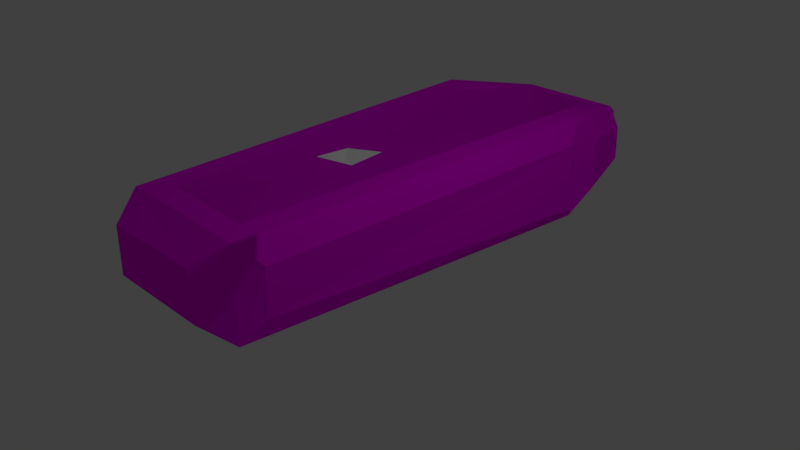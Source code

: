 # Source: CAIX_OQUASEPRONTOQUASE.blend  (saved by Blender 2.79.0; exported with 4.5.12 LTS)
import bpy
from mathutils import Matrix  # noqa: F401  (used for matrix-valued properties, if any)

bpy.ops.wm.read_factory_settings(use_empty=True)
scene = bpy.context.scene
scene.name = 'Scene'

# ---- collections
col_collection_1 = bpy.data.collections.new('Collection 1'); scene.collection.children.link(col_collection_1)

# ---- images (referenced by path relative to the original .blend; pixels are not part of the script)
import os
ASSET_DIR = os.environ.get("B2B_ASSET_DIR", "")  # directory of the original .blend (textures are referenced by path, not embedded)
HERE = os.path.dirname(os.path.abspath(__file__))  # packed textures are extracted next to this script under _unpacked/

def load_image(name, relpath, width, height, colorspace="sRGB"):
    """Load a texture the original file referenced (path relative to the .blend, or extracted next to this script)."""
    p = next((c for c in (os.path.join(HERE, relpath), os.path.join(ASSET_DIR, relpath)) if relpath and os.path.exists(c)), "")
    if p:
        img = bpy.data.images.load(p, check_existing=True)
        img.name = name
    else:  # same state as the original file: an image datablock whose file is absent (Cycles renders it pink)
        img = bpy.data.images.new(name, width, height)
        img.source = "FILE"
        img.filepath = "//" + (relpath or name)
    img.colorspace_settings.name = colorspace
    return img
img_arecxedeijw_jpg = load_image('ARECXEDEIJW.jpg', 'ARECXEDEIJW.jpg', 1024, 1024, 'sRGB')
img_textcai_jpg = load_image('TEXTCAI.jpg', 'TEXTCAI.jpg', 1024, 1024, 'sRGB')

# ---- materials (node trees are filled in below, after node groups)
mat_carlosmeda10 = bpy.data.materials.new('CArlosmeda10')
mat_carlosmeda10.alpha_threshold = 0.0
mat_carlosmeda10.diffuse_color = (0.06678, 0.02857, 0.001893, 1.0)
mat_carlosmeda10.roughness = 0.5
mat_carlosmeda10.line_color = (0.0, 0.0, 0.0, 1.0)
mat_material_001 = bpy.data.materials.new('Material.001')
mat_material_001.alpha_threshold = 0.0
mat_material_001.diffuse_color = (0.6603, 0.8, 0.1536, 1.0)
mat_material_001.roughness = 0.5

# ---- material node trees
mat_carlosmeda10.use_nodes = True; mat_carlosmeda10.node_tree.nodes.clear()
_N = mat_carlosmeda10.node_tree.nodes; _L = mat_carlosmeda10.node_tree.links
n0 = _N.new('ShaderNodeOutputMaterial'); n0.name = 'Material Output'; n0.location = (270, 341)
n1 = _N.new('ShaderNodeBsdfDiffuse'); n1.name = 'Diffuse BSDF'; n1.location = (38, 366)
n2 = _N.new('ShaderNodeTexImage'); n2.name = 'Image Texture.003'; n2.location = (-136, 273)
n2.width = 140
n2.image = img_arecxedeijw_jpg
n3 = _N.new('ShaderNodeTexImage'); n3.name = 'Image Texture'; n3.location = (-578, 577)
n3.width = 132
n4 = _N.new('ShaderNodeTexImage'); n4.name = 'Image Texture.001'; n4.location = (-589, 270)
n4.width = 140
n5 = _N.new('ShaderNodeTexImage'); n5.name = 'Image Texture.002'; n5.location = (-572, -22)
n5.width = 140
n5.image = img_textcai_jpg
_L.new(n1.outputs[0], n0.inputs[0])
_L.new(n2.outputs[0], n1.inputs[0])
n0.is_active_output = True
mat_material_001.use_nodes = True; mat_material_001.node_tree.nodes.clear()
_N = mat_material_001.node_tree.nodes; _L = mat_material_001.node_tree.links
n0 = _N.new('ShaderNodeOutputMaterial'); n0.name = 'Material Output'; n0.location = (300, 300)
n1 = _N.new('ShaderNodeBsdfDiffuse'); n1.name = 'Diffuse BSDF'; n1.location = (10, 300)
n1.inputs[0].default_value = (0.6603, 0.8, 0.1536, 1.0)
_L.new(n1.outputs[0], n0.inputs[0])
n0.is_active_output = True

# ---- world
world_world = bpy.data.worlds.new('World'); scene.world = world_world
world_world.color = (0.05088, 0.05088, 0.05088)
world_world.use_sun_shadow = False
world_world.sun_shadow_jitter_overblur = 0.0
world_world.cycles.sampling_method = 'MANUAL'

# ---- cameras
cam_camera = bpy.data.cameras.new('Camera')
cam_camera.clip_end = 100.0
cam_camera.lens = 35.0
cam_camera.sensor_width = 32.0
cam_camera.sensor_height = 18.0
cam_camera.ortho_scale = 7.314
cam_camera.dof.focus_distance = 0.0

# ---- lights
light_lamp = bpy.data.lights.new('Lamp', 'POINT')
light_lamp.transmission_factor = 0.0
light_lamp.cutoff_distance = 30.0
light_lamp.energy = 100.0
light_lamp.shadow_buffer_clip_start = 1.001
light_lamp.shadow_soft_size = 0.1
light_lamp.shadow_maximum_resolution = 0.006
light_lamp.use_absolute_resolution = True

# ---- meshes
me_cube_001 = bpy.data.meshes.new('Cube.001')
me_cube_001.from_pydata([(-11.84, -1.337, -0.8192), (-11.95, 0.4809, -0.9595), (-9.742, -1.157, -0.6437), (-10.95, -0.4617, -0.8689), (-11.07, -0.4821, -0.8897), (-10.03, 0.7758, -0.6694)], [], [(2, 3, 0), (4, 0, 1), (4, 5, 2), (1, 3, 5), (3, 1, 0), (3, 2, 5), (5, 4, 1), (0, 4, 2)])
me_cube_001.use_remesh_preserve_volume = False
me_cube_001.use_remesh_preserve_attributes = False
me_cube_001.use_mirror_vertex_groups = False
me_cube_001.update()
me_cube = bpy.data.meshes.new('Cube')
me_cube.from_pydata([(1.42, 0.224, 1.429), (1.418, 0.2016, 0.6323), (-1.151, -0.04024, 1.668), (0.7513, -5.478, 1.733), (1.104, -5.85, 0.4671), (1.072, -5.812, 1.729), (-0.9585, -5.812, 1.729), (-0.9917, -5.854, 0.4681), (1.305, -0.1613, 0.264), (1.296, -0.1449, 1.802), (-1.182, -0.1449, 1.802), (-1.19, -0.1616, 0.2659), (0.8386, 1.35, 0.5353), (0.8432, 1.364, 1.505), (-0.7247, 1.35, 0.5355), (-0.7269, 1.362, 1.503), (0.8337, -6.21, 0.7817), (0.7782, -6.211, 1.474), (-0.6554, -6.258, 1.473), (-0.7128, -6.247, 0.7797), (-1.296, 0.2031, 0.6372), (-1.302, 0.2238, 1.426), (-1.019, 1.147, 1.276), (-1.018, 1.13, 0.7867), (1.222, -5.549, 0.7501), (1.553, -0.4691, 0.5597), (1.484, -0.4571, 1.508), (1.257, -5.533, 1.426), (0.9484, -0.4782, 1.797), (-0.834, -0.4783, 1.797), (-0.6378, -5.478, 1.733), (-1.161, -5.533, 1.428), (-1.45, -0.44, 1.514), (-1.432, -0.4711, 0.5612), (-1.111, -5.548, 0.7514), (0.9506, -0.4952, 0.2806), (0.7621, -5.5, 0.4577), (-0.6406, -5.494, 0.4602), (-0.8342, -0.4956, 0.2824), (0.5984, 1.837, 0.8765), (-0.4766, 1.877, 0.8833), (-0.4786, 1.86, 1.233), (0.6051, 1.861, 1.237), (0.8469, 0.1657, 0.3219), (-0.7339, 0.1657, 0.3219), (-0.4758, 1.021, 0.4718), (0.5888, 1.021, 0.4718), (-0.9866, -5.848, 0.4733), (-0.953, -5.806, 1.723), (1.067, -5.806, 1.723), (1.099, -5.845, 0.4723), (-1.197, -0.2558, 1.694), (-1.191, -0.1457, 1.676), (1.151, 1.159, 1.279), (1.173, 1.151, 0.7824), (1.299, -0.1624, 0.2704), (-0.4762, 1.034, 1.567), (0.5934, 1.036, 1.569), (0.8469, 0.1818, 1.736), (-0.7339, 0.1818, 1.736), (1.29, -0.1463, 1.795), (-1.175, -0.1464, 1.795), (-1.183, -0.1627, 0.2725), (0.8341, 1.344, 0.5405), (0.8392, 1.358, 1.5), (-0.7199, 1.343, 0.5408), (-0.7225, 1.355, 1.498), (0.834, -6.2, 0.7818), (0.7787, -6.202, 1.474), (-0.6558, -6.254, 1.474), (-0.7135, -6.243, 0.7798), (-1.278, 0.1989, 0.639), (-1.285, 0.2192, 1.424), (-1.005, 1.141, 1.275), (-1.001, 1.124, 0.7875), (1.213, -5.549, 0.7501), (1.545, -0.4686, 0.5595), (1.482, -0.4551, 1.509), (1.25, -5.533, 1.426), (-0.8343, -0.4784, 1.787), (-1.149, -5.532, 1.428), (-1.442, -0.4387, 1.514), (-1.419, -0.4709, 0.5616), (-1.099, -5.547, 0.7518), (0.9512, -0.4948, 0.2904), (0.7628, -5.5, 0.4673), (-0.6378, -5.477, 1.723), (0.949, -0.4783, 1.787), (0.7514, -5.478, 1.723), (-0.4776, 1.876, 0.8835), (-0.479, 1.855, 1.235), (0.605, 1.851, 1.238), (0.8469, 0.164, 0.3317), (-0.7338, 0.164, 0.3317), (-0.4757, 1.02, 0.4816), (0.5888, 1.02, 0.4816), (-0.7341, 0.1801, 1.726), (0.8471, 0.1802, 1.726), (0.594, 1.035, 1.559), (-0.4763, 1.032, 1.557), (-0.6408, -5.494, 0.4701), (-0.8342, -0.4952, 0.2923), (0.5992, 1.832, 0.8766), (1.412, 0.2215, 1.429), (1.409, 0.1989, 0.6323), (1.166, 1.149, 0.7823), (1.143, 1.157, 1.279), (-1.18, -0.147, 1.676), (-1.186, -0.2554, 1.694), (-1.141, -0.04314, 1.668)], [], [(52, 33, 32), (4, 37, 36), (4, 35, 8), (7, 33, 11), (10, 32, 31), (5, 26, 9), (8, 26, 25), (83, 81, 80), (75, 77, 76), (44, 46, 43), (32, 34, 31), (24, 26, 27), (17, 19, 16), (12, 53, 54), (15, 21, 2), (12, 43, 46), (5, 28, 3), (12, 1, 8), (15, 59, 56), (2, 52, 10), (70, 68, 67), (14, 22, 15), (13, 0, 53), (5, 24, 27), (74, 72, 71), (9, 1, 0), (36, 38, 35), (6, 29, 10), (6, 34, 7), (4, 25, 24), (6, 19, 18), (5, 16, 4), (10, 29, 59), (7, 38, 37), (8, 44, 43), (8, 38, 11), (14, 20, 23), (14, 44, 11), (52, 21, 20), (6, 17, 5), (13, 58, 9), (28, 9, 58), (0, 54, 53), (21, 23, 20), (101, 85, 84), (40, 42, 39), (10, 52, 51), (14, 39, 12), (15, 42, 41), (13, 39, 42), (5, 30, 6), (12, 45, 14), (15, 57, 13), (15, 40, 14), (4, 19, 7), (61, 108, 107), (66, 96, 61), (63, 92, 55), (93, 65, 62), (47, 101, 62), (85, 47, 50), (82, 47, 62), (78, 50, 49), (66, 74, 65), (97, 64, 60), (71, 109, 107), (68, 48, 49), (50, 76, 55), (65, 71, 62), (76, 60, 55), (55, 93, 62), (48, 70, 47), (95, 93, 92), (80, 108, 61), (89, 66, 65), (84, 50, 55), (77, 49, 60), (103, 105, 104), (79, 48, 61), (60, 104, 55), (86, 49, 48), (67, 49, 50), (109, 73, 66), (49, 87, 60), (83, 48, 47), (70, 50, 47), (64, 102, 63), (91, 89, 102), (98, 66, 64), (65, 95, 63), (102, 65, 63), (66, 91, 64), (8, 35, 38), (21, 22, 23), (109, 61, 107), (15, 22, 21), (12, 8, 43), (3, 86, 30), (103, 106, 105), (44, 45, 46), (0, 1, 54), (6, 18, 17), (6, 7, 19), (20, 11, 52), (56, 98, 57), (14, 11, 20), (40, 41, 42), (2, 10, 15), (4, 8, 25), (107, 62, 71), (13, 57, 58), (8, 9, 26), (81, 62, 107), (32, 33, 34), (49, 88, 87), (10, 51, 32), (5, 4, 24), (14, 40, 39), (70, 69, 68), (5, 9, 28), (52, 11, 33), (79, 86, 48), (78, 75, 50), (5, 3, 30), (31, 6, 10), (6, 31, 34), (57, 97, 58), (109, 72, 73), (4, 16, 19), (15, 41, 40), (36, 37, 38), (15, 13, 42), (4, 36, 35), (101, 100, 85), (74, 73, 72), (12, 46, 45), (105, 64, 63), (30, 79, 29), (24, 25, 26), (5, 27, 26), (86, 88, 49), (5, 17, 16), (61, 48, 80), (70, 67, 50), (15, 56, 57), (77, 78, 49), (32, 51, 52), (65, 74, 71), (91, 90, 89), (29, 96, 59), (68, 69, 48), (48, 69, 70), (80, 81, 108), (76, 77, 60), (82, 83, 47), (6, 30, 29), (7, 11, 38), (4, 7, 37), (8, 11, 44), (7, 34, 33), (66, 61, 109), (17, 18, 19), (50, 75, 76), (14, 45, 44), (15, 10, 59), (12, 13, 53), (14, 23, 22), (87, 97, 60), (101, 55, 62), (104, 63, 55), (83, 82, 81), (3, 87, 88), (56, 96, 99), (13, 9, 0), (71, 72, 109), (75, 78, 77), (12, 54, 1), (28, 97, 87), (13, 12, 39), (67, 68, 49), (66, 73, 74), (52, 2, 21), (9, 8, 1), (64, 103, 60), (95, 94, 93), (61, 96, 79), (65, 94, 95), (55, 92, 93), (85, 100, 47), (47, 100, 101), (63, 95, 92), (84, 85, 50), (64, 91, 102), (66, 90, 91), (89, 90, 66), (98, 99, 66), (102, 89, 65), (93, 94, 65), (97, 98, 64), (66, 99, 96), (83, 80, 48), (101, 84, 55), (64, 106, 103), (104, 105, 63), (107, 108, 81), (60, 103, 104), (3, 88, 86), (81, 82, 62), (57, 98, 97), (3, 28, 87), (56, 59, 96), (105, 106, 64), (30, 86, 79), (56, 99, 98), (29, 79, 96), (28, 58, 97), (56, 65, 63, 57), (107, 62, 79), (65, 56, 96, 79, 62), (62, 79, 86, 47), (87, 104, 63, 98), (55, 50, 49, 60), (98, 63, 55, 28)])
me_cube.materials.append(mat_carlosmeda10)
me_cube.materials.append(mat_material_001)
me_cube.use_remesh_preserve_volume = False
me_cube.use_remesh_preserve_attributes = False
me_cube.use_mirror_vertex_groups = False
me_cube.update()

# ---- objects
ob_cube_001 = bpy.data.objects.new('Cube.001', me_cube_001)
ob_cube = bpy.data.objects.new('Cube', me_cube)
ob_lamp = bpy.data.objects.new('Lamp', light_lamp)
ob_camera = bpy.data.objects.new('Camera', cam_camera)

# ---- transforms, parenting, visibility, modifiers, constraints
ob_cube_001.location = (3.898, -1.414, 2.365)
ob_cube_001.scale = (0.2256, 0.2256, 0.2256)
ob_cube_001.lineart.crease_threshold = 0.0
ob_cube.location = (-0.6618, 3.556, -0.615)
ob_cube.lock_rotations_4d = False
ob_cube.empty_display_type = 'ARROWS'
ob_cube.lineart.crease_threshold = 0.0
ob_lamp.location = (4.076, 1.005, 5.904)
ob_lamp.rotation_euler = (0.6503, 0.05522, 1.866)
ob_lamp.lock_rotations_4d = False
ob_lamp.empty_display_type = 'ARROWS'
ob_lamp.color = (0.0, 0.0, 0.0, 0.0)
ob_lamp.lineart.crease_threshold = 0.0
ob_camera.location = (7.481, -6.508, 5.344)
ob_camera.rotation_euler = (1.109, 0.0, 0.8149)
ob_camera.lock_rotations_4d = False
ob_camera.empty_display_type = 'ARROWS'
ob_camera.color = (0.0, 0.0, 0.0, 0.0)
ob_camera.display_type = 'WIRE'
ob_camera.lineart.crease_threshold = 0.0

# ---- collection membership
col_collection_1.objects.link(ob_cube_001)
col_collection_1.objects.link(ob_cube)
col_collection_1.objects.link(ob_lamp)
col_collection_1.objects.link(ob_camera)

# ---- scene / render settings (as saved in the file)
scene.camera = ob_camera
scene.frame_start = 1; scene.frame_end = 250; scene.frame_set(63)
scene.render.engine = 'CYCLES'
scene.render.resolution_percentage = 50
scene.render.dither_intensity = 0.0
scene.cycles.use_denoising = False
scene.cycles.samples = 128
scene.cycles.sampling_pattern = 'TABULATED_SOBOL'
scene.cycles.use_adaptive_sampling = False
scene.cycles.use_light_tree = False
scene.cycles.blur_glossy = 0.0
scene.cycles.sample_clamp_indirect = 0.0
scene.view_settings.view_transform = 'Standard'
bpy.context.view_layer.update()
